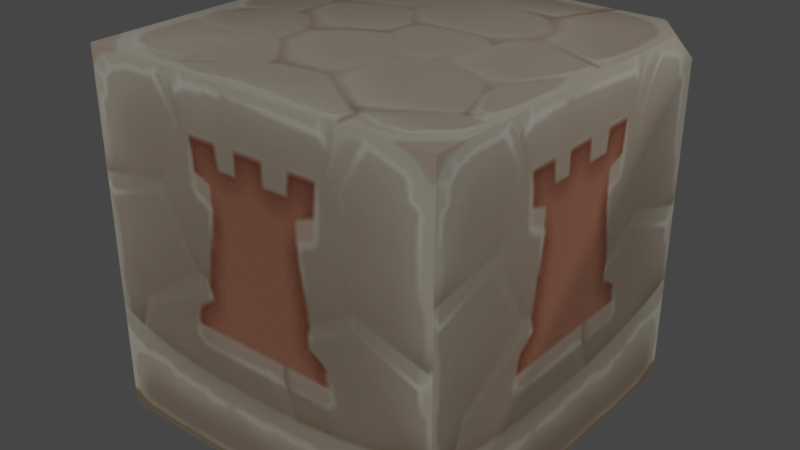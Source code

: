 # Source: unbreakable_box.blend  (saved by Blender 3.4.6; exported with 4.5.12 LTS)
import bpy
from mathutils import Matrix  # noqa: F401  (used for matrix-valued properties, if any)

bpy.ops.wm.read_factory_settings(use_empty=True)
scene = bpy.context.scene
scene.name = 'Scene'

# ---- collections
col_collection = bpy.data.collections.new('Collection'); scene.collection.children.link(col_collection)

# ---- images (referenced by path relative to the original .blend; pixels are not part of the script)
import os
ASSET_DIR = os.environ.get("B2B_ASSET_DIR", "")  # directory of the original .blend (textures are referenced by path, not embedded)
HERE = os.path.dirname(os.path.abspath(__file__))  # packed textures are extracted next to this script under _unpacked/

def load_image(name, relpath, width, height, colorspace="sRGB"):
    """Load a texture the original file referenced (path relative to the .blend, or extracted next to this script)."""
    p = next((c for c in (os.path.join(HERE, relpath), os.path.join(ASSET_DIR, relpath)) if relpath and os.path.exists(c)), "")
    if p:
        img = bpy.data.images.load(p, check_existing=True)
        img.name = name
    else:  # same state as the original file: an image datablock whose file is absent (Cycles renders it pink)
        img = bpy.data.images.new(name, width, height)
        img.source = "FILE"
        img.filepath = "//" + (relpath or name)
    img.colorspace_settings.name = colorspace
    return img
img_image_0 = load_image('Image_0', '_unpacked/Image_0.d546db92.png', 128, 256, 'sRGB')

# ---- materials (node trees are filled in below, after node groups)
mat_unbreakable = bpy.data.materials.new('unbreakable')
mat_unbreakable.use_backface_culling = True
mat_unbreakable.use_transparent_shadow = False

# ---- material node trees
mat_unbreakable.use_nodes = True; mat_unbreakable.node_tree.nodes.clear()
_N = mat_unbreakable.node_tree.nodes; _L = mat_unbreakable.node_tree.links
n0 = _N.new('ShaderNodeBsdfPrincipled'); n0.name = 'Principled BSDF'; n0.location = (10, 300)
n0.distribution = 'GGX'
n0.subsurface_method = 'RANDOM_WALK_SKIN'
n0.inputs[2].default_value = 1.0
n0.inputs[27].default_value = (0.0, 0.0, 0.0, 1.0)
n0.inputs[28].default_value = 1.0
n1 = _N.new('ShaderNodeOutputMaterial'); n1.name = 'Material Output'; n1.location = (320, 270)
n2 = _N.new('ShaderNodeTexImage'); n2.name = 'Image Texture'; n2.location = (-440, 210)
n2.label = 'BASE COLOR'
n2.image = img_image_0
_L.new(n0.outputs[0], n1.inputs[0])
_L.new(n2.outputs[0], n0.inputs[0])
_L.new(n2.outputs[1], n0.inputs[4])
n1.is_active_output = True

# ---- world
world_world = bpy.data.worlds.new('World'); scene.world = world_world
world_world.use_nodes = True; world_world.node_tree.nodes.clear()
_N = world_world.node_tree.nodes; _L = world_world.node_tree.links
n0 = _N.new('ShaderNodeOutputWorld'); n0.name = 'World Output'; n0.location = (300, 300)
n1 = _N.new('ShaderNodeBackground'); n1.name = 'Background'; n1.location = (10, 300)
n1.inputs[0].default_value = (0.05088, 0.05088, 0.05088, 1.0)
_L.new(n1.outputs[0], n0.inputs[0])
n0.is_active_output = True
world_world.color = (0.05088, 0.05088, 0.05088)
world_world.use_sun_shadow = False
world_world.sun_shadow_jitter_overblur = 0.0

# ---- meshes
me_a___yandex_yandexdisk_sk_shared_files_game_models_1_exported_fr = bpy.data.meshes.new('A:\\.Yandex.YandexDisk.SK SHARED FILES.Game models.1 Exported fr')
me_a___yandex_yandexdisk_sk_shared_files_game_models_1_exported_fr.from_pydata([(-0.5, -1.0, 0.381), (0.5, -0.92, 0.5), (0.5, 0.0, -0.5), (-0.5, -1.0, -0.5), (0.5, -1.0, 0.3898), (0.42, -1.0, 0.5), (-0.42, -1.0, 0.5), (0.5, -1.0, -0.5), (0.5, 0.0, 0.5), (-0.5, 0.0, -0.5), (-0.5, -0.92, 0.5), (-0.5, 0.0, 0.5)], [], [(6, 10, 0), (4, 1, 5), (9, 2, 7), (7, 3, 9), (3, 7, 4), (4, 0, 3), (4, 5, 0), (5, 6, 0), (4, 7, 2), (1, 4, 2), (2, 8, 1), (0, 9, 3), (9, 0, 10), (9, 10, 11)])
me_a___yandex_yandexdisk_sk_shared_files_game_models_1_exported_fr.polygons.foreach_set('use_smooth', [True] * 14)
_k = set([(0, 3), (2, 7), (3, 7), (3, 9), (4, 7)])
me_a___yandex_yandexdisk_sk_shared_files_game_models_1_exported_fr.attributes.new('sharp_edge', 'BOOLEAN', 'EDGE').data.foreach_set('value', [ (min(e.vertices), max(e.vertices)) in _k for e in me_a___yandex_yandexdisk_sk_shared_files_game_models_1_exported_fr.edges])
_k = {(3, 7): 1.0, (4, 7): 1.0, (0, 3): 1.0, (3, 9): 1.0, (2, 7): 1.0}
me_a___yandex_yandexdisk_sk_shared_files_game_models_1_exported_fr.attributes.new('crease_edge', 'FLOAT', 'EDGE').data.foreach_set('value', [_k.get((min(e.vertices), max(e.vertices)), 0.0) for e in me_a___yandex_yandexdisk_sk_shared_files_game_models_1_exported_fr.edges])
_uv = me_a___yandex_yandexdisk_sk_shared_files_game_models_1_exported_fr.uv_layers.new(name='UVMap')
_uv.uv.foreach_set('vector', [0.0, 0.5536, 0.0, 0.4583, 0.1215, 0.5, 0.8862, 0.5, 1.0, 0.4583, 1.0, 0.555, 0.0, 0.0, 1.0, 0.0, 1.0, 0.5, 1.0, 0.5, 0.0, 0.5, 0.0, 0.0, 0.0, 0.5, 1.0, 0.5, 1.0, 0.9454, 1.0, 0.9454, 0.0, 0.9454, 0.0, 0.5, 1.0, 0.9454, 0.9163, 1.0, 0.0, 0.9454, 0.9163, 1.0, 0.08304, 1.0, 0.0, 0.9454, 0.8862, 0.5, 0.0, 0.5, 0.0, 0.0, 1.0, 0.4583, 0.8862, 0.5, 0.0, 0.0, 0.0, 0.0, 1.0, 0.0, 1.0, 0.4583, 0.1215, 0.5, 1.0, 0.0, 1.0, 0.5, 1.0, 0.0, 0.1215, 0.5, 0.0, 0.4583, 1.0, 0.0, 0.0, 0.4583, 0.0, 0.0])
me_a___yandex_yandexdisk_sk_shared_files_game_models_1_exported_fr.materials.append(mat_unbreakable)
me_a___yandex_yandexdisk_sk_shared_files_game_models_1_exported_fr.update()
me_a___yandex_yandexdisk_sk_shared_files_game_models_1_exported_fr.normals_split_custom_set([tuple(v) for v in zip(*[iter([-0.2446, -0.9556, 0.1645, -0.9556, -0.2446, 0.1645, -0.7048, -0.7048, 0.08005, 0.7042, -0.7042, 0.09021, 0.9567, -0.2357, 0.171, 0.2357, -0.9567, 0.171, 0.0, 0.0, -1.0, 0.0, 0.0, -1.0, 0.0, 0.0, -1.0, 0.0, 0.0, -1.0, 0.0, 0.0, -1.0, 0.0, 0.0, -1.0, 0.0, -1.0, 0.0, 0.0, -1.0, 0.0, 0.7042, -0.7042, 0.09021, 0.7042, -0.7042, 0.09021, -0.7048, -0.7048, 0.08005, 0.0, -1.0, 0.0, 0.7042, -0.7042, 0.09021, 0.2357, -0.9567, 0.171, -0.7048, -0.7048, 0.08005, 0.2357, -0.9567, 0.171, -0.2446, -0.9556, 0.1645, -0.7048, -0.7048, 0.08005, 0.7042, -0.7042, 0.09021, 1.0, 0.0, 0.0, 1.0, 0.0, 0.0, 0.9567, -0.2357, 0.171, 0.7042, -0.7042, 0.09021, 1.0, 0.0, 0.0, 1.0, 0.0, 0.0, 1.0, 0.0, 0.0, 0.9567, -0.2357, 0.171, -0.7048, -0.7048, 0.08005, -1.0, -1.049e-08, 0.0, -1.0, 0.0, 0.0, -1.0, -1.049e-08, 0.0, -0.7048, -0.7048, 0.08005, -0.9556, -0.2446, 0.1645, -1.0, -1.049e-08, 0.0, -0.9556, -0.2446, 0.1645, -1.0, 0.0, 0.0])] * 3)])

# ---- objects
ob_a___yandex_yandexdisk_sk_shared_files_game_models_1_exported_fr = bpy.data.objects.new('A:\\.Yandex.YandexDisk.SK SHARED FILES.Game models.1 Exported fr', me_a___yandex_yandexdisk_sk_shared_files_game_models_1_exported_fr)

# ---- transforms, parenting, visibility, modifiers, constraints
ob_a___yandex_yandexdisk_sk_shared_files_game_models_1_exported_fr.location = (0.0, 0.0, 0.0)
ob_a___yandex_yandexdisk_sk_shared_files_game_models_1_exported_fr.rotation_mode = 'QUATERNION'
ob_a___yandex_yandexdisk_sk_shared_files_game_models_1_exported_fr.rotation_quaternion = (0.7071, -0.7071, -1.57e-16, -9.358e-24)
_m = ob_a___yandex_yandexdisk_sk_shared_files_game_models_1_exported_fr.modifiers.new('Weighted Normal', 'WEIGHTED_NORMAL')
_m.keep_sharp = True

# ---- collection membership
scene.collection.objects.link(ob_a___yandex_yandexdisk_sk_shared_files_game_models_1_exported_fr)

# ---- scene / render settings (as saved in the file)
scene.frame_start = 1; scene.frame_end = 250; scene.frame_set(1)
scene.render.engine = 'BLENDER_EEVEE_NEXT'
scene.cycles.sampling_pattern = 'TABULATED_SOBOL'
scene.cycles.use_light_tree = False
scene.view_settings.view_transform = 'Filmic'
bpy.context.view_layer.update()

# ---- added for rendering (the .blend has no active camera and no usable light): camera, sun
cam_auto = bpy.data.cameras.new('AutoCamera')
cam_auto.lens = 50.0
cam_auto.sensor_width = 36.0
cam_auto.clip_end = 1000.0
ob_auto_camera = bpy.data.objects.new('AutoCamera', cam_auto)
scene.collection.objects.link(ob_auto_camera)
ob_auto_camera.location = (1.60254, -1.92304, 1.78203)
ob_auto_camera.rotation_euler = (1.09748, -7.21219e-08, 0.694738)
scene.camera = ob_auto_camera
light_auto_sun = bpy.data.lights.new('AutoSun', 'SUN')
light_auto_sun.energy = 3.0
light_auto_sun.angle = 0.0523599
ob_auto_sun = bpy.data.objects.new('AutoSun', light_auto_sun)
scene.collection.objects.link(ob_auto_sun)
ob_auto_sun.rotation_euler = (0.872665, 0.174533, 0.523599)
bpy.context.view_layer.update()
